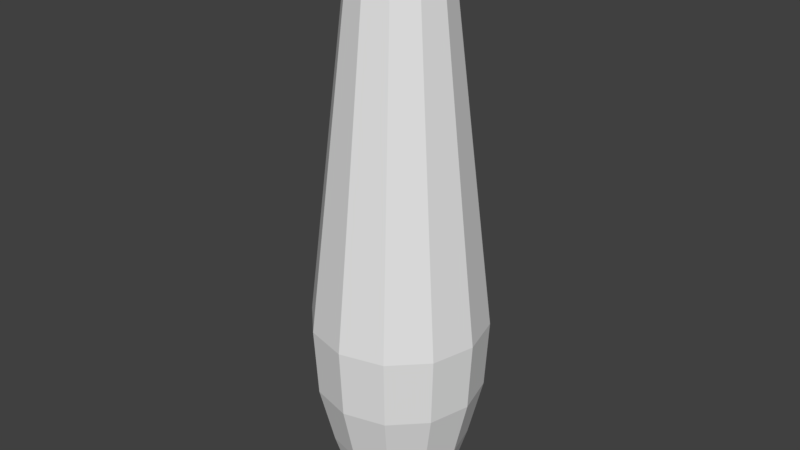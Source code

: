 # Source: BowlingPin_collider_.blend  (saved by Blender 2.79.0; exported with 4.5.12 LTS)
import bpy
from mathutils import Matrix  # noqa: F401  (used for matrix-valued properties, if any)

bpy.ops.wm.read_factory_settings(use_empty=True)
scene = bpy.context.scene
scene.name = 'Scene'

# ---- collections
col_collection_1 = bpy.data.collections.new('Collection 1'); scene.collection.children.link(col_collection_1)

# ---- world
world_world = bpy.data.worlds.new('World'); scene.world = world_world
world_world.color = (0.05088, 0.05088, 0.05088)
world_world.use_sun_shadow = False
world_world.sun_shadow_jitter_overblur = 0.0
world_world.cycles.sampling_method = 'MANUAL'

# ---- meshes
me_cubeziercurve_001 = bpy.data.meshes.new('CUBezierCurve.001')
me_cubeziercurve_001.from_pydata([(0.2216, 3.726, -5.77e-07), (0.2914, 3.592, -5.165e-07), (0.5679, 1.26, 2.802e-07), (0.3949, 0.2435, 3.26e-07), (0.2787, 0.05183, 5.836e-07), (0.07916, 3.792, 0.0457), (0.1919, 3.726, 0.1108), (0.2524, 3.592, 0.1457), (0.4918, 1.26, 0.2839), (0.4703, 0.8115, 0.2715), (0.3892, 0.4202, 0.2247), (0.342, 0.2435, 0.1975), (0.2961, 0.1244, 0.1709), (0.2413, 0.05183, 0.1393), (0.1677, 0.01446, 0.09684), (0.06523, 0.0, 0.03766), (0.0457, 3.792, 0.07915), (0.1108, 3.726, 0.1919), (0.1457, 3.592, 0.2524), (0.2839, 1.26, 0.4918), (0.2715, 0.8115, 0.4703), (0.2247, 0.4202, 0.3892), (0.1975, 0.2435, 0.342), (0.1709, 0.1244, 0.2961), (0.1393, 0.05183, 0.2413), (0.09684, 0.01446, 0.1677), (0.03766, 0.0, 0.06523), (3.725e-09, 3.792, 0.0914), (-2.235e-08, 3.726, 0.2216), (-5.96e-08, 3.592, 0.2914), (-4.917e-07, 1.26, 0.5679), (-3.725e-07, 0.8115, 0.543), (-3.502e-07, 0.4202, 0.4495), (-3.949e-07, 0.2435, 0.3949), (-4.247e-07, 0.1244, 0.3419), (-6.109e-07, 0.05183, 0.2787), (-7.6e-07, 0.01446, 0.1937), (-8.997e-07, 0.0, 0.07532), (-0.0457, 3.792, 0.07915), (-0.1108, 3.726, 0.1919), (-0.1457, 3.592, 0.2524), (-0.2839, 1.26, 0.4918), (-0.2715, 0.8115, 0.4703), (-0.2247, 0.4202, 0.3892), (-0.1975, 0.2435, 0.342), (-0.1709, 0.1244, 0.2961), (-0.1393, 0.05183, 0.2413), (-0.09684, 0.01446, 0.1677), (-0.03766, 0.0, 0.06523), (-0.07916, 3.792, 0.0457), (-0.1919, 3.726, 0.1108), (-0.2524, 3.592, 0.1457), (-0.4918, 1.26, 0.2839), (-0.4703, 0.8115, 0.2715), (-0.3892, 0.4202, 0.2247), (-0.342, 0.2435, 0.1975), (-0.2961, 0.1244, 0.1709), (-0.2413, 0.05183, 0.1393), (-0.1677, 0.01446, 0.09684), (-0.06523, 0.0, 0.03766), (-0.0914, 3.792, -6.132e-07), (-0.2216, 3.726, -6.374e-07), (-0.2914, 3.592, -6.746e-07), (-0.5679, 1.26, -7.119e-07), (-0.543, 0.8115, -4.735e-07), (-0.4495, 0.4202, -4.437e-07), (-0.3949, 0.2435, -4.66e-07), (-0.3419, 0.1244, -4.437e-07), (-0.2787, 0.05183, -6.523e-07), (-0.1937, 0.01446, -7.678e-07), (-0.07532, 0.0, -8.998e-07), (1.279e-13, 0.0, -9.706e-07), (-0.07916, 3.792, -0.0457), (-0.1919, 3.726, -0.1108), (-0.2524, 3.592, -0.1457), (-0.4918, 1.26, -0.2839), (-0.4703, 0.8115, -0.2715), (-0.3892, 0.4202, -0.2247), (-0.342, 0.2435, -0.1975), (-0.2961, 0.1244, -0.1709), (-0.2413, 0.05183, -0.1393), (-0.1677, 0.01446, -0.09684), (-0.06523, 0.0, -0.03766), (0.0, 3.8, -6.191e-07), (-0.0457, 3.792, -0.07916), (-0.1108, 3.726, -0.1919), (-0.1457, 3.592, -0.2524), (-0.2839, 1.26, -0.4918), (-0.2715, 0.8115, -0.4703), (-0.2247, 0.4202, -0.3892), (-0.1975, 0.2435, -0.342), (-0.1709, 0.1244, -0.2961), (-0.1393, 0.05183, -0.2413), (-0.09684, 0.01446, -0.1677), (-0.03766, 0.0, -0.06523), (-3.725e-09, 3.792, -0.0914), (4.098e-08, 3.726, -0.2216), (5.96e-08, 3.592, -0.2914), (5.215e-07, 1.26, -0.5679), (3.874e-07, 0.8115, -0.543), (3.651e-07, 0.4202, -0.4495), (4.172e-07, 0.2435, -0.3949), (4.396e-07, 0.1244, -0.3419), (6.631e-07, 0.05183, -0.2787), (7.488e-07, 0.01446, -0.1937), (8.997e-07, 0.0, -0.07532), (0.0457, 3.792, -0.07916), (0.1108, 3.726, -0.1919), (0.1457, 3.592, -0.2524), (0.2839, 1.26, -0.4918), (0.2715, 0.8115, -0.4703), (0.2247, 0.4202, -0.3892), (0.1975, 0.2435, -0.342), (0.1709, 0.1244, -0.2961), (0.1393, 0.05183, -0.2413), (0.09684, 0.01446, -0.1677), (0.03766, 0.0, -0.06523), (0.07916, 3.792, -0.0457), (0.1919, 3.726, -0.1108), (0.2524, 3.592, -0.1457), (0.4918, 1.26, -0.2839), (0.4703, 0.8115, -0.2715), (0.3892, 0.4202, -0.2247), (0.342, 0.2435, -0.1975), (0.2961, 0.1244, -0.1709), (0.2413, 0.05183, -0.1393), (0.1677, 0.01446, -0.09684), (0.06523, 0.0, -0.03766), (0.0914, 3.792, -6.243e-07), (0.543, 0.8115, 2.716e-07), (0.4495, 0.4202, 2.641e-07), (0.3419, 0.1244, 4.281e-07), (0.1937, 0.01446, 7.484e-07), (0.07532, 0.0, 9.032e-07)], [], [(131, 3, 11, 12), (15, 14, 25, 26), (125, 4, 132, 126), (119, 1, 2, 120), (132, 4, 13, 14), (8, 2, 1, 7), (14, 15, 133, 132), (121, 120, 2, 129), (129, 2, 8, 9), (9, 10, 130, 129), (71, 133, 15), (123, 3, 131, 124), (17, 16, 27, 28), (83, 16, 5), (11, 10, 21, 22), (6, 5, 16, 17), (128, 5, 6, 0), (132, 133, 127, 126), (9, 8, 19, 20), (14, 13, 24, 25), (19, 18, 29, 30), (23, 12, 11, 22), (10, 9, 20, 21), (18, 17, 28, 29), (31, 30, 41, 42), (22, 21, 32, 33), (21, 20, 31, 32), (40, 29, 28, 39), (83, 27, 16), (71, 15, 26), (28, 27, 38, 39), (23, 22, 33, 34), (24, 23, 34, 35), (25, 24, 35, 36), (41, 30, 29, 40), (42, 41, 52, 53), (33, 32, 43, 44), (32, 31, 42, 43), (83, 38, 27), (71, 26, 37), (39, 38, 49, 50), (34, 33, 44, 45), (41, 40, 51, 52), (36, 35, 46, 47), (35, 34, 45, 46), (53, 52, 63, 64), (44, 43, 54, 55), (43, 42, 53, 54), (40, 39, 50, 51), (71, 37, 48), (50, 49, 60, 61), (45, 44, 55, 56), (52, 51, 62, 63), (46, 45, 56, 57), (58, 47, 46, 57), (83, 49, 38), (55, 54, 65, 66), (54, 53, 64, 65), (51, 50, 61, 62), (76, 64, 63, 75), (61, 60, 72, 73), (56, 55, 66, 67), (63, 62, 74, 75), (57, 56, 67, 68), (58, 57, 68, 69), (83, 60, 49), (71, 48, 59), (65, 64, 76, 77), (62, 61, 73, 74), (76, 75, 87, 88), (66, 65, 77, 78), (73, 72, 84, 85), (67, 66, 78, 79), (75, 74, 86, 87), (68, 67, 79, 80), (69, 68, 80, 81), (83, 72, 60), (70, 69, 81, 82), (71, 59, 70), (77, 76, 88, 89), (74, 73, 85, 86), (88, 87, 98, 99), (78, 77, 89, 90), (87, 86, 97, 98), (80, 79, 91, 92), (81, 80, 92, 93), (71, 70, 82), (72, 83, 84), (79, 78, 90, 91), (85, 84, 95, 96), (99, 98, 109, 110), (86, 85, 96, 97), (90, 89, 100, 101), (92, 91, 102, 103), (93, 92, 103, 104), (83, 95, 84), (71, 82, 94), (100, 89, 88, 99), (96, 95, 106, 107), (91, 90, 101, 102), (98, 97, 108, 109), (97, 96, 107, 108), (110, 109, 120, 121), (100, 99, 110, 111), (103, 102, 113, 114), (104, 103, 114, 115), (83, 106, 95), (107, 106, 117, 118), (102, 101, 112, 113), (71, 94, 105), (112, 101, 100, 111), (109, 108, 119, 120), (108, 107, 118, 119), (112, 111, 122, 123), (111, 110, 121, 122), (114, 113, 124, 125), (83, 117, 106), (71, 105, 116), (113, 112, 123, 124), (0, 118, 117, 128), (115, 114, 125, 126), (119, 118, 0, 1), (123, 122, 130, 3), (83, 128, 117), (71, 116, 127), (125, 124, 131, 4), (71, 127, 133), (8, 7, 18, 19), (20, 19, 30, 31), (7, 6, 17, 18), (3, 130, 10, 11), (26, 25, 36, 37), (70, 59, 58, 69), (94, 93, 104, 105), (37, 36, 47, 48), (105, 104, 115, 116), (4, 131, 12, 13), (116, 115, 126, 127), (48, 47, 58, 59), (82, 81, 93, 94), (83, 5, 128), (129, 130, 122, 121), (13, 12, 23, 24), (1, 0, 6, 7)])
me_cubeziercurve_001.materials.append(None)
me_cubeziercurve_001.materials.append(None)
me_cubeziercurve_001.use_remesh_preserve_volume = False
me_cubeziercurve_001.use_remesh_preserve_attributes = False
me_cubeziercurve_001.use_mirror_vertex_groups = False
me_cubeziercurve_001.auto_texspace = False
me_cubeziercurve_001.update()

# ---- objects
ob_pin = bpy.data.objects.new('Pin', me_cubeziercurve_001)

# ---- transforms, parenting, visibility, modifiers, constraints
ob_pin.location = (0.0, 0.0, 0.0)
ob_pin.rotation_euler = (1.571, -0.0, -0.0)
ob_pin.lineart.crease_threshold = 0.0

# ---- collection membership
col_collection_1.objects.link(ob_pin)

# ---- scene / render settings (as saved in the file)
scene.frame_start = 1; scene.frame_end = 250; scene.frame_set(1)
scene.render.engine = 'BLENDER_EEVEE_NEXT'
scene.render.resolution_percentage = 50
scene.render.dither_intensity = 0.0
scene.cycles.use_denoising = False
scene.cycles.samples = 128
scene.cycles.sampling_pattern = 'TABULATED_SOBOL'
scene.cycles.use_adaptive_sampling = False
scene.cycles.use_light_tree = False
scene.cycles.blur_glossy = 0.0
scene.cycles.sample_clamp_indirect = 0.0
scene.view_settings.view_transform = 'Standard'
bpy.context.view_layer.update()

# ---- added for rendering (the .blend has no active camera and no usable light): camera, sun
cam_auto = bpy.data.cameras.new('AutoCamera')
cam_auto.lens = 50.0
cam_auto.sensor_width = 36.0
cam_auto.clip_end = 1000.0
ob_auto_camera = bpy.data.objects.new('AutoCamera', cam_auto)
scene.collection.objects.link(ob_auto_camera)
ob_auto_camera.location = (3.81703, -4.58043, 4.95362)
ob_auto_camera.rotation_euler = (1.09748, -7.21219e-08, 0.694738)
scene.camera = ob_auto_camera
light_auto_sun = bpy.data.lights.new('AutoSun', 'SUN')
light_auto_sun.energy = 3.0
light_auto_sun.angle = 0.0523599
ob_auto_sun = bpy.data.objects.new('AutoSun', light_auto_sun)
scene.collection.objects.link(ob_auto_sun)
ob_auto_sun.rotation_euler = (0.872665, 0.174533, 0.523599)
bpy.context.view_layer.update()
